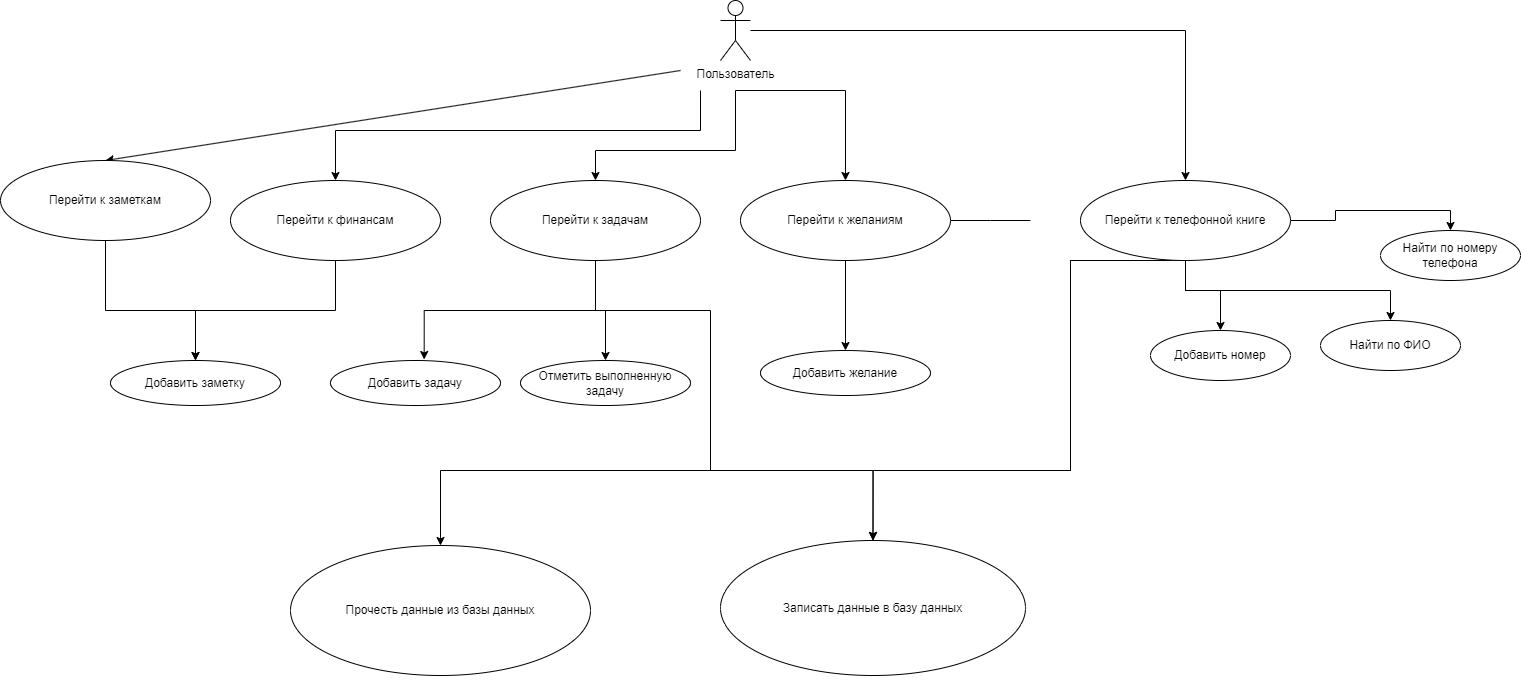

The diagram above was exported from draw.io. Its source (the exported page's mxGraphModel, read from the mxfile embedded in the PNG):
<mxGraphModel dx="1500" dy="790" grid="1" gridSize="10" guides="1" tooltips="1" connect="1" arrows="1" fold="1" page="1" pageScale="1" pageWidth="850" pageHeight="1100" background="#ffffff" math="0" shadow="0">
  <root>
    <mxCell id="0" />
    <mxCell id="1" parent="0" />
    <mxCell id="iwN7GGjCaqbAXb6eZJgq-6" style="edgeStyle=orthogonalEdgeStyle;rounded=0;orthogonalLoop=1;jettySize=auto;html=1;entryX=0.5;entryY=0;entryDx=0;entryDy=0;" parent="1" target="iwN7GGjCaqbAXb6eZJgq-5" edge="1">
      <mxGeometry relative="1" as="geometry">
        <mxPoint x="720" y="130" as="sourcePoint" />
        <mxPoint x="385" y="240" as="targetPoint" />
        <Array as="points">
          <mxPoint x="720" y="170" />
          <mxPoint x="355" y="170" />
        </Array>
      </mxGeometry>
    </mxCell>
    <mxCell id="iwN7GGjCaqbAXb6eZJgq-11" style="edgeStyle=orthogonalEdgeStyle;rounded=0;orthogonalLoop=1;jettySize=auto;html=1;entryX=0.5;entryY=0;entryDx=0;entryDy=0;" parent="1" target="iwN7GGjCaqbAXb6eZJgq-7" edge="1">
      <mxGeometry relative="1" as="geometry">
        <mxPoint x="755" y="130" as="sourcePoint" />
        <Array as="points">
          <mxPoint x="755" y="190" />
          <mxPoint x="615" y="190" />
        </Array>
      </mxGeometry>
    </mxCell>
    <mxCell id="iwN7GGjCaqbAXb6eZJgq-12" style="edgeStyle=orthogonalEdgeStyle;rounded=0;orthogonalLoop=1;jettySize=auto;html=1;entryX=0.5;entryY=0;entryDx=0;entryDy=0;" parent="1" target="iwN7GGjCaqbAXb6eZJgq-8" edge="1">
      <mxGeometry relative="1" as="geometry">
        <mxPoint x="755" y="130" as="sourcePoint" />
        <Array as="points">
          <mxPoint x="865" y="130" />
        </Array>
      </mxGeometry>
    </mxCell>
    <mxCell id="iwN7GGjCaqbAXb6eZJgq-13" style="edgeStyle=orthogonalEdgeStyle;rounded=0;orthogonalLoop=1;jettySize=auto;html=1;entryX=0.5;entryY=0;entryDx=0;entryDy=0;" parent="1" source="iwN7GGjCaqbAXb6eZJgq-1" target="iwN7GGjCaqbAXb6eZJgq-9" edge="1">
      <mxGeometry relative="1" as="geometry" />
    </mxCell>
    <mxCell id="iwN7GGjCaqbAXb6eZJgq-1" value="Пользователь" style="shape=umlActor;verticalLabelPosition=bottom;verticalAlign=top;html=1;outlineConnect=0;" parent="1" vertex="1">
      <mxGeometry x="740" y="40" width="30" height="60" as="geometry" />
    </mxCell>
    <mxCell id="iwN7GGjCaqbAXb6eZJgq-3" value="" style="endArrow=classic;html=1;rounded=0;entryX=0.5;entryY=0;entryDx=0;entryDy=0;" parent="1" target="iwN7GGjCaqbAXb6eZJgq-4" edge="1">
      <mxGeometry width="50" height="50" relative="1" as="geometry">
        <mxPoint x="700" y="110" as="sourcePoint" />
        <mxPoint x="320" y="210" as="targetPoint" />
      </mxGeometry>
    </mxCell>
    <mxCell id="iwN7GGjCaqbAXb6eZJgq-27" style="edgeStyle=orthogonalEdgeStyle;rounded=0;orthogonalLoop=1;jettySize=auto;html=1;" parent="1" source="iwN7GGjCaqbAXb6eZJgq-4" target="iwN7GGjCaqbAXb6eZJgq-26" edge="1">
      <mxGeometry relative="1" as="geometry">
        <Array as="points">
          <mxPoint x="125" y="350" />
          <mxPoint x="215" y="350" />
        </Array>
      </mxGeometry>
    </mxCell>
    <mxCell id="iwN7GGjCaqbAXb6eZJgq-4" value="Перейти к заметкам" style="ellipse;whiteSpace=wrap;html=1;" parent="1" vertex="1">
      <mxGeometry x="20" y="200" width="210" height="80" as="geometry" />
    </mxCell>
    <mxCell id="iwN7GGjCaqbAXb6eZJgq-28" style="edgeStyle=orthogonalEdgeStyle;rounded=0;orthogonalLoop=1;jettySize=auto;html=1;entryX=0.5;entryY=0;entryDx=0;entryDy=0;" parent="1" source="iwN7GGjCaqbAXb6eZJgq-5" target="iwN7GGjCaqbAXb6eZJgq-26" edge="1">
      <mxGeometry relative="1" as="geometry">
        <Array as="points">
          <mxPoint x="355" y="350" />
          <mxPoint x="215" y="350" />
        </Array>
      </mxGeometry>
    </mxCell>
    <mxCell id="iwN7GGjCaqbAXb6eZJgq-5" value="Перейти к финансам" style="ellipse;whiteSpace=wrap;html=1;" parent="1" vertex="1">
      <mxGeometry x="250" y="220" width="210" height="80" as="geometry" />
    </mxCell>
    <mxCell id="iwN7GGjCaqbAXb6eZJgq-32" style="edgeStyle=orthogonalEdgeStyle;rounded=0;orthogonalLoop=1;jettySize=auto;html=1;entryX=0.5;entryY=0;entryDx=0;entryDy=0;" parent="1" source="iwN7GGjCaqbAXb6eZJgq-7" target="iwN7GGjCaqbAXb6eZJgq-30" edge="1">
      <mxGeometry relative="1" as="geometry" />
    </mxCell>
    <mxCell id="weZ_lb1ZMrxtMaXhP-Q3-1" style="edgeStyle=orthogonalEdgeStyle;rounded=0;orthogonalLoop=1;jettySize=auto;html=1;exitX=0.5;exitY=1;exitDx=0;exitDy=0;entryX=0.5;entryY=0;entryDx=0;entryDy=0;" edge="1" parent="1" source="iwN7GGjCaqbAXb6eZJgq-7" target="iwN7GGjCaqbAXb6eZJgq-17">
      <mxGeometry relative="1" as="geometry">
        <Array as="points">
          <mxPoint x="615" y="350" />
          <mxPoint x="730" y="350" />
          <mxPoint x="730" y="510" />
          <mxPoint x="893" y="510" />
        </Array>
      </mxGeometry>
    </mxCell>
    <mxCell id="iwN7GGjCaqbAXb6eZJgq-7" value="Перейти к задачам" style="ellipse;whiteSpace=wrap;html=1;" parent="1" vertex="1">
      <mxGeometry x="510" y="220" width="210" height="80" as="geometry" />
    </mxCell>
    <mxCell id="iwN7GGjCaqbAXb6eZJgq-35" style="edgeStyle=orthogonalEdgeStyle;rounded=0;orthogonalLoop=1;jettySize=auto;html=1;exitX=0.5;exitY=1;exitDx=0;exitDy=0;entryX=0.5;entryY=0;entryDx=0;entryDy=0;" parent="1" source="iwN7GGjCaqbAXb6eZJgq-8" target="iwN7GGjCaqbAXb6eZJgq-34" edge="1">
      <mxGeometry relative="1" as="geometry" />
    </mxCell>
    <mxCell id="iwN7GGjCaqbAXb6eZJgq-44" style="edgeStyle=orthogonalEdgeStyle;shape=connector;rounded=0;orthogonalLoop=1;jettySize=auto;html=1;exitX=1;exitY=0.5;exitDx=0;exitDy=0;labelBackgroundColor=default;strokeColor=default;align=center;verticalAlign=middle;fontFamily=Helvetica;fontSize=11;fontColor=default;endArrow=none;endFill=0;" parent="1" source="iwN7GGjCaqbAXb6eZJgq-8" edge="1">
      <mxGeometry relative="1" as="geometry">
        <mxPoint x="1050" y="260" as="targetPoint" />
      </mxGeometry>
    </mxCell>
    <mxCell id="iwN7GGjCaqbAXb6eZJgq-8" value="Перейти к желаниям" style="ellipse;whiteSpace=wrap;html=1;" parent="1" vertex="1">
      <mxGeometry x="760" y="220" width="210" height="80" as="geometry" />
    </mxCell>
    <mxCell id="iwN7GGjCaqbAXb6eZJgq-15" style="edgeStyle=orthogonalEdgeStyle;rounded=0;orthogonalLoop=1;jettySize=auto;html=1;entryX=0.5;entryY=0;entryDx=0;entryDy=0;" parent="1" source="iwN7GGjCaqbAXb6eZJgq-9" target="iwN7GGjCaqbAXb6eZJgq-14" edge="1">
      <mxGeometry relative="1" as="geometry">
        <Array as="points">
          <mxPoint x="1205" y="330" />
          <mxPoint x="1240" y="330" />
        </Array>
      </mxGeometry>
    </mxCell>
    <mxCell id="iwN7GGjCaqbAXb6eZJgq-21" style="edgeStyle=orthogonalEdgeStyle;rounded=0;orthogonalLoop=1;jettySize=auto;html=1;exitX=0.5;exitY=1;exitDx=0;exitDy=0;entryX=0.5;entryY=0;entryDx=0;entryDy=0;" parent="1" source="iwN7GGjCaqbAXb6eZJgq-9" target="iwN7GGjCaqbAXb6eZJgq-19" edge="1">
      <mxGeometry relative="1" as="geometry" />
    </mxCell>
    <mxCell id="iwN7GGjCaqbAXb6eZJgq-22" style="edgeStyle=orthogonalEdgeStyle;rounded=0;orthogonalLoop=1;jettySize=auto;html=1;exitX=1;exitY=0.5;exitDx=0;exitDy=0;entryX=0.5;entryY=0;entryDx=0;entryDy=0;" parent="1" source="iwN7GGjCaqbAXb6eZJgq-9" target="iwN7GGjCaqbAXb6eZJgq-20" edge="1">
      <mxGeometry relative="1" as="geometry" />
    </mxCell>
    <mxCell id="weZ_lb1ZMrxtMaXhP-Q3-2" style="edgeStyle=orthogonalEdgeStyle;rounded=0;orthogonalLoop=1;jettySize=auto;html=1;exitX=0.5;exitY=1;exitDx=0;exitDy=0;entryX=0.5;entryY=0;entryDx=0;entryDy=0;" edge="1" parent="1" source="iwN7GGjCaqbAXb6eZJgq-9" target="iwN7GGjCaqbAXb6eZJgq-17">
      <mxGeometry relative="1" as="geometry">
        <Array as="points">
          <mxPoint x="1090" y="300" />
          <mxPoint x="1090" y="510" />
          <mxPoint x="893" y="510" />
        </Array>
      </mxGeometry>
    </mxCell>
    <mxCell id="weZ_lb1ZMrxtMaXhP-Q3-3" style="edgeStyle=orthogonalEdgeStyle;rounded=0;orthogonalLoop=1;jettySize=auto;html=1;exitX=0.5;exitY=1;exitDx=0;exitDy=0;entryX=0.5;entryY=0;entryDx=0;entryDy=0;" edge="1" parent="1" source="iwN7GGjCaqbAXb6eZJgq-9" target="iwN7GGjCaqbAXb6eZJgq-16">
      <mxGeometry relative="1" as="geometry">
        <Array as="points">
          <mxPoint x="1090" y="300" />
          <mxPoint x="1090" y="510" />
          <mxPoint x="460" y="510" />
        </Array>
      </mxGeometry>
    </mxCell>
    <mxCell id="iwN7GGjCaqbAXb6eZJgq-9" value="Перейти к телефонной книге" style="ellipse;whiteSpace=wrap;html=1;" parent="1" vertex="1">
      <mxGeometry x="1100" y="220" width="210" height="80" as="geometry" />
    </mxCell>
    <mxCell id="iwN7GGjCaqbAXb6eZJgq-14" value="Добавить номер" style="ellipse;whiteSpace=wrap;html=1;" parent="1" vertex="1">
      <mxGeometry x="1170" y="370" width="140" height="50" as="geometry" />
    </mxCell>
    <mxCell id="iwN7GGjCaqbAXb6eZJgq-16" value="Прочесть данные из базы данных" style="ellipse;whiteSpace=wrap;html=1;" parent="1" vertex="1">
      <mxGeometry x="310" y="585" width="300" height="130" as="geometry" />
    </mxCell>
    <mxCell id="iwN7GGjCaqbAXb6eZJgq-17" value="Записать данные в базу данных" style="ellipse;whiteSpace=wrap;html=1;" parent="1" vertex="1">
      <mxGeometry x="740" y="580" width="305" height="135" as="geometry" />
    </mxCell>
    <mxCell id="iwN7GGjCaqbAXb6eZJgq-19" value="Найти по ФИО" style="ellipse;whiteSpace=wrap;html=1;" parent="1" vertex="1">
      <mxGeometry x="1340" y="360" width="140" height="50" as="geometry" />
    </mxCell>
    <mxCell id="iwN7GGjCaqbAXb6eZJgq-20" value="Найти по номеру телефона" style="ellipse;whiteSpace=wrap;html=1;" parent="1" vertex="1">
      <mxGeometry x="1400" y="270" width="140" height="50" as="geometry" />
    </mxCell>
    <mxCell id="iwN7GGjCaqbAXb6eZJgq-26" value="Добавить заметку" style="ellipse;whiteSpace=wrap;html=1;" parent="1" vertex="1">
      <mxGeometry x="130" y="400" width="170" height="45" as="geometry" />
    </mxCell>
    <mxCell id="iwN7GGjCaqbAXb6eZJgq-29" value="Добавить задачу" style="ellipse;whiteSpace=wrap;html=1;" parent="1" vertex="1">
      <mxGeometry x="350" y="400" width="170" height="45" as="geometry" />
    </mxCell>
    <mxCell id="iwN7GGjCaqbAXb6eZJgq-30" value="Отметить выполненную задачу" style="ellipse;whiteSpace=wrap;html=1;" parent="1" vertex="1">
      <mxGeometry x="540" y="400" width="170" height="45" as="geometry" />
    </mxCell>
    <mxCell id="iwN7GGjCaqbAXb6eZJgq-31" style="edgeStyle=orthogonalEdgeStyle;rounded=0;orthogonalLoop=1;jettySize=auto;html=1;entryX=0.551;entryY=-0.022;entryDx=0;entryDy=0;entryPerimeter=0;" parent="1" source="iwN7GGjCaqbAXb6eZJgq-7" target="iwN7GGjCaqbAXb6eZJgq-29" edge="1">
      <mxGeometry relative="1" as="geometry" />
    </mxCell>
    <mxCell id="iwN7GGjCaqbAXb6eZJgq-34" value="Добавить желание" style="ellipse;whiteSpace=wrap;html=1;" parent="1" vertex="1">
      <mxGeometry x="780" y="390" width="170" height="45" as="geometry" />
    </mxCell>
    <mxCell id="iwN7GGjCaqbAXb6eZJgq-37" style="edgeStyle=orthogonalEdgeStyle;rounded=0;orthogonalLoop=1;jettySize=auto;html=1;exitX=0.5;exitY=1;exitDx=0;exitDy=0;" parent="1" source="iwN7GGjCaqbAXb6eZJgq-17" target="iwN7GGjCaqbAXb6eZJgq-17" edge="1">
      <mxGeometry relative="1" as="geometry" />
    </mxCell>
  </root>
</mxGraphModel>